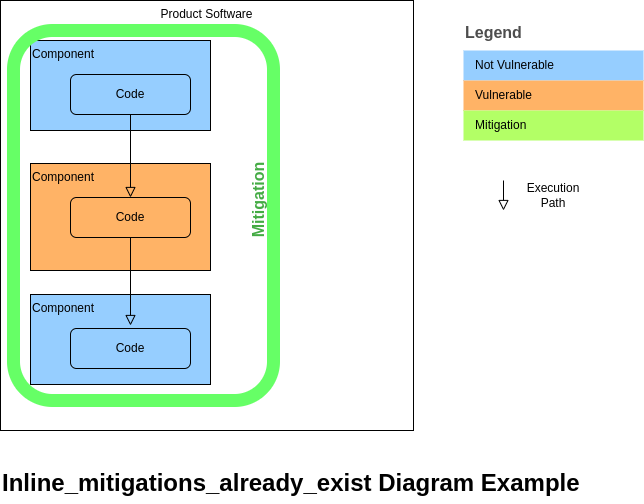

The diagram above was exported from draw.io. Its source (the exported page's mxGraphModel, read from the mxfile embedded in the PNG):
<mxGraphModel dx="1348" dy="-1460" grid="1" gridSize="10" guides="1" tooltips="1" connect="1" arrows="1" fold="1" page="1" pageScale="1" pageWidth="827" pageHeight="1169" math="0" shadow="0">
  <root>
    <mxCell id="WIyWlLk6GJQsqaUBKTNV-0" />
    <mxCell id="WIyWlLk6GJQsqaUBKTNV-1" parent="WIyWlLk6GJQsqaUBKTNV-0" />
    <mxCell id="Udx-6zi6Q5UBe-RXXeUt-145" value="Product Software" style="rounded=0;whiteSpace=wrap;html=1;verticalAlign=top;" parent="WIyWlLk6GJQsqaUBKTNV-1" vertex="1">
      <mxGeometry x="67" y="2440" width="413" height="430" as="geometry" />
    </mxCell>
    <mxCell id="Udx-6zi6Q5UBe-RXXeUt-146" value="Component" style="rounded=0;whiteSpace=wrap;html=1;verticalAlign=top;align=left;fillColor=#96ceff;" parent="WIyWlLk6GJQsqaUBKTNV-1" vertex="1">
      <mxGeometry x="97" y="2480" width="180" height="90" as="geometry" />
    </mxCell>
    <mxCell id="Udx-6zi6Q5UBe-RXXeUt-147" value="Code" style="rounded=1;whiteSpace=wrap;html=1;fontSize=12;glass=0;strokeWidth=1;shadow=0;fillColor=#96ceff;" parent="WIyWlLk6GJQsqaUBKTNV-1" vertex="1">
      <mxGeometry x="137" y="2514" width="120" height="40" as="geometry" />
    </mxCell>
    <mxCell id="Udx-6zi6Q5UBe-RXXeUt-148" value="Component" style="rounded=0;whiteSpace=wrap;html=1;verticalAlign=top;align=left;fillColor=#FFB366;" parent="WIyWlLk6GJQsqaUBKTNV-1" vertex="1">
      <mxGeometry x="97" y="2603" width="180" height="107" as="geometry" />
    </mxCell>
    <mxCell id="Udx-6zi6Q5UBe-RXXeUt-149" value="Code" style="rounded=1;whiteSpace=wrap;html=1;fontSize=12;glass=0;strokeWidth=1;shadow=0;fillColor=#FFB366;" parent="WIyWlLk6GJQsqaUBKTNV-1" vertex="1">
      <mxGeometry x="137" y="2637" width="120" height="40" as="geometry" />
    </mxCell>
    <mxCell id="Udx-6zi6Q5UBe-RXXeUt-151" value="Component" style="rounded=0;whiteSpace=wrap;html=1;verticalAlign=top;align=left;fillColor=#96ceff;" parent="WIyWlLk6GJQsqaUBKTNV-1" vertex="1">
      <mxGeometry x="97" y="2734" width="180" height="90" as="geometry" />
    </mxCell>
    <mxCell id="Udx-6zi6Q5UBe-RXXeUt-152" value="Code" style="rounded=1;whiteSpace=wrap;html=1;fontSize=12;glass=0;strokeWidth=1;shadow=0;fillColor=#96ceff;" parent="WIyWlLk6GJQsqaUBKTNV-1" vertex="1">
      <mxGeometry x="137" y="2768" width="120" height="40" as="geometry" />
    </mxCell>
    <mxCell id="Udx-6zi6Q5UBe-RXXeUt-154" value="Legend" style="align=left;fontSize=16;fontStyle=1;strokeColor=none;fillColor=none;fontColor=#4D4D4D;spacingTop=-8;resizable=0;" parent="WIyWlLk6GJQsqaUBKTNV-1" vertex="1">
      <mxGeometry x="530" y="2460" width="180" height="30" as="geometry" />
    </mxCell>
    <mxCell id="Udx-6zi6Q5UBe-RXXeUt-155" value="" style="shape=table;html=1;whiteSpace=wrap;startSize=0;container=1;collapsible=0;childLayout=tableLayout;fillColor=none;align=left;spacingLeft=10;strokeColor=none;rounded=1;arcSize=11;fontColor=#FFFFFF;resizable=0;points=[[0.25,0,0],[0.5,0,0],[0.75,0,0],[1,0.25,0],[1,0.5,0],[1,0.75,0],[0.75,1,0],[0.5,1,0],[0.25,1,0],[0,0.75,0],[0,0.5,0],[0,0.25,0]];" parent="WIyWlLk6GJQsqaUBKTNV-1" vertex="1">
      <mxGeometry x="530" y="2490" width="180" height="90" as="geometry" />
    </mxCell>
    <mxCell id="Udx-6zi6Q5UBe-RXXeUt-156" value="&lt;font color=&quot;#000000&quot;&gt;Not Vulnerable&lt;/font&gt;" style="shape=partialRectangle;html=1;whiteSpace=wrap;connectable=0;fillColor=#96ceff;top=0;left=0;bottom=0;right=0;overflow=hidden;pointerEvents=1;align=left;spacingLeft=10;fontColor=#FFFFFF;" parent="Udx-6zi6Q5UBe-RXXeUt-155" vertex="1">
      <mxGeometry width="180" height="30" as="geometry" />
    </mxCell>
    <mxCell id="Udx-6zi6Q5UBe-RXXeUt-157" value="&lt;font color=&quot;#000000&quot;&gt;Vulnerable&lt;/font&gt;" style="shape=partialRectangle;html=1;whiteSpace=wrap;connectable=0;fillColor=#FFB366;top=0;left=0;bottom=0;right=0;overflow=hidden;pointerEvents=1;align=left;spacingLeft=10;fontColor=#FFFFFF;" parent="Udx-6zi6Q5UBe-RXXeUt-155" vertex="1">
      <mxGeometry y="30" width="180" height="30" as="geometry" />
    </mxCell>
    <mxCell id="Udx-6zi6Q5UBe-RXXeUt-158" value="&lt;font color=&quot;#000000&quot;&gt;Mitigation&lt;/font&gt;" style="shape=partialRectangle;html=1;whiteSpace=wrap;connectable=0;fillColor=#B3FF66;top=0;left=0;bottom=0;right=0;overflow=hidden;pointerEvents=1;align=left;spacingLeft=10;fontColor=#FFFFFF;" parent="Udx-6zi6Q5UBe-RXXeUt-155" vertex="1">
      <mxGeometry y="60" width="180" height="30" as="geometry" />
    </mxCell>
    <mxCell id="Udx-6zi6Q5UBe-RXXeUt-159" value="" style="rounded=0;html=1;jettySize=auto;orthogonalLoop=1;fontSize=11;endArrow=block;endFill=0;endSize=8;strokeWidth=1;shadow=0;labelBackgroundColor=none;edgeStyle=orthogonalEdgeStyle;" parent="WIyWlLk6GJQsqaUBKTNV-1" edge="1">
      <mxGeometry relative="1" as="geometry">
        <mxPoint x="570" y="2650" as="targetPoint" />
        <mxPoint x="570" y="2620" as="sourcePoint" />
      </mxGeometry>
    </mxCell>
    <mxCell id="Udx-6zi6Q5UBe-RXXeUt-160" value="Execution Path" style="text;html=1;strokeColor=none;fillColor=none;align=center;verticalAlign=middle;whiteSpace=wrap;rounded=0;" parent="WIyWlLk6GJQsqaUBKTNV-1" vertex="1">
      <mxGeometry x="590" y="2620" width="60" height="30" as="geometry" />
    </mxCell>
    <mxCell id="Udx-6zi6Q5UBe-RXXeUt-161" value="" style="rounded=1;whiteSpace=wrap;html=1;fontSize=12;glass=0;strokeWidth=13;shadow=0;fillColor=none;strokeColor=#66FF66;" parent="WIyWlLk6GJQsqaUBKTNV-1" vertex="1">
      <mxGeometry x="80" y="2470" width="260" height="370" as="geometry" />
    </mxCell>
    <mxCell id="PNwcGmSqEUFrA0HUs5Ag-1" value="" style="rounded=0;html=1;jettySize=auto;orthogonalLoop=1;fontSize=11;endArrow=block;endFill=0;endSize=8;strokeWidth=1;shadow=0;labelBackgroundColor=none;edgeStyle=orthogonalEdgeStyle;entryX=0.5;entryY=0;entryDx=0;entryDy=0;exitX=0.5;exitY=1;exitDx=0;exitDy=0;" parent="WIyWlLk6GJQsqaUBKTNV-1" source="Udx-6zi6Q5UBe-RXXeUt-147" target="Udx-6zi6Q5UBe-RXXeUt-149" edge="1">
      <mxGeometry relative="1" as="geometry">
        <mxPoint x="200" y="2114" as="targetPoint" />
        <mxPoint x="200" y="2034" as="sourcePoint" />
      </mxGeometry>
    </mxCell>
    <mxCell id="PNwcGmSqEUFrA0HUs5Ag-2" value="" style="rounded=0;html=1;jettySize=auto;orthogonalLoop=1;fontSize=11;endArrow=block;endFill=0;endSize=8;strokeWidth=1;shadow=0;labelBackgroundColor=none;edgeStyle=orthogonalEdgeStyle;exitX=0.5;exitY=1;exitDx=0;exitDy=0;" parent="WIyWlLk6GJQsqaUBKTNV-1" source="Udx-6zi6Q5UBe-RXXeUt-149" edge="1">
      <mxGeometry relative="1" as="geometry">
        <mxPoint x="197" y="2765" as="targetPoint" />
        <mxPoint x="200" y="2682" as="sourcePoint" />
      </mxGeometry>
    </mxCell>
    <mxCell id="PNwcGmSqEUFrA0HUs5Ag-3" value="Mitigation" style="text;html=1;align=center;verticalAlign=middle;resizable=0;points=[];autosize=1;strokeColor=none;fillColor=none;rotation=-90;fontColor=#44AB44;fontStyle=1;fontSize=16;" parent="WIyWlLk6GJQsqaUBKTNV-1" vertex="1">
      <mxGeometry x="280" y="2630" width="90" height="20" as="geometry" />
    </mxCell>
    <mxCell id="fDNTmKtdiNwXlgRSY0V9-0" value="Inline_mitigations_already_exist Diagram Example" style="text;strokeColor=none;fillColor=none;html=1;fontSize=24;fontStyle=1;verticalAlign=middle;align=left;" parent="WIyWlLk6GJQsqaUBKTNV-1" vertex="1">
      <mxGeometry x="67" y="2903" width="613" height="40" as="geometry" />
    </mxCell>
  </root>
</mxGraphModel>